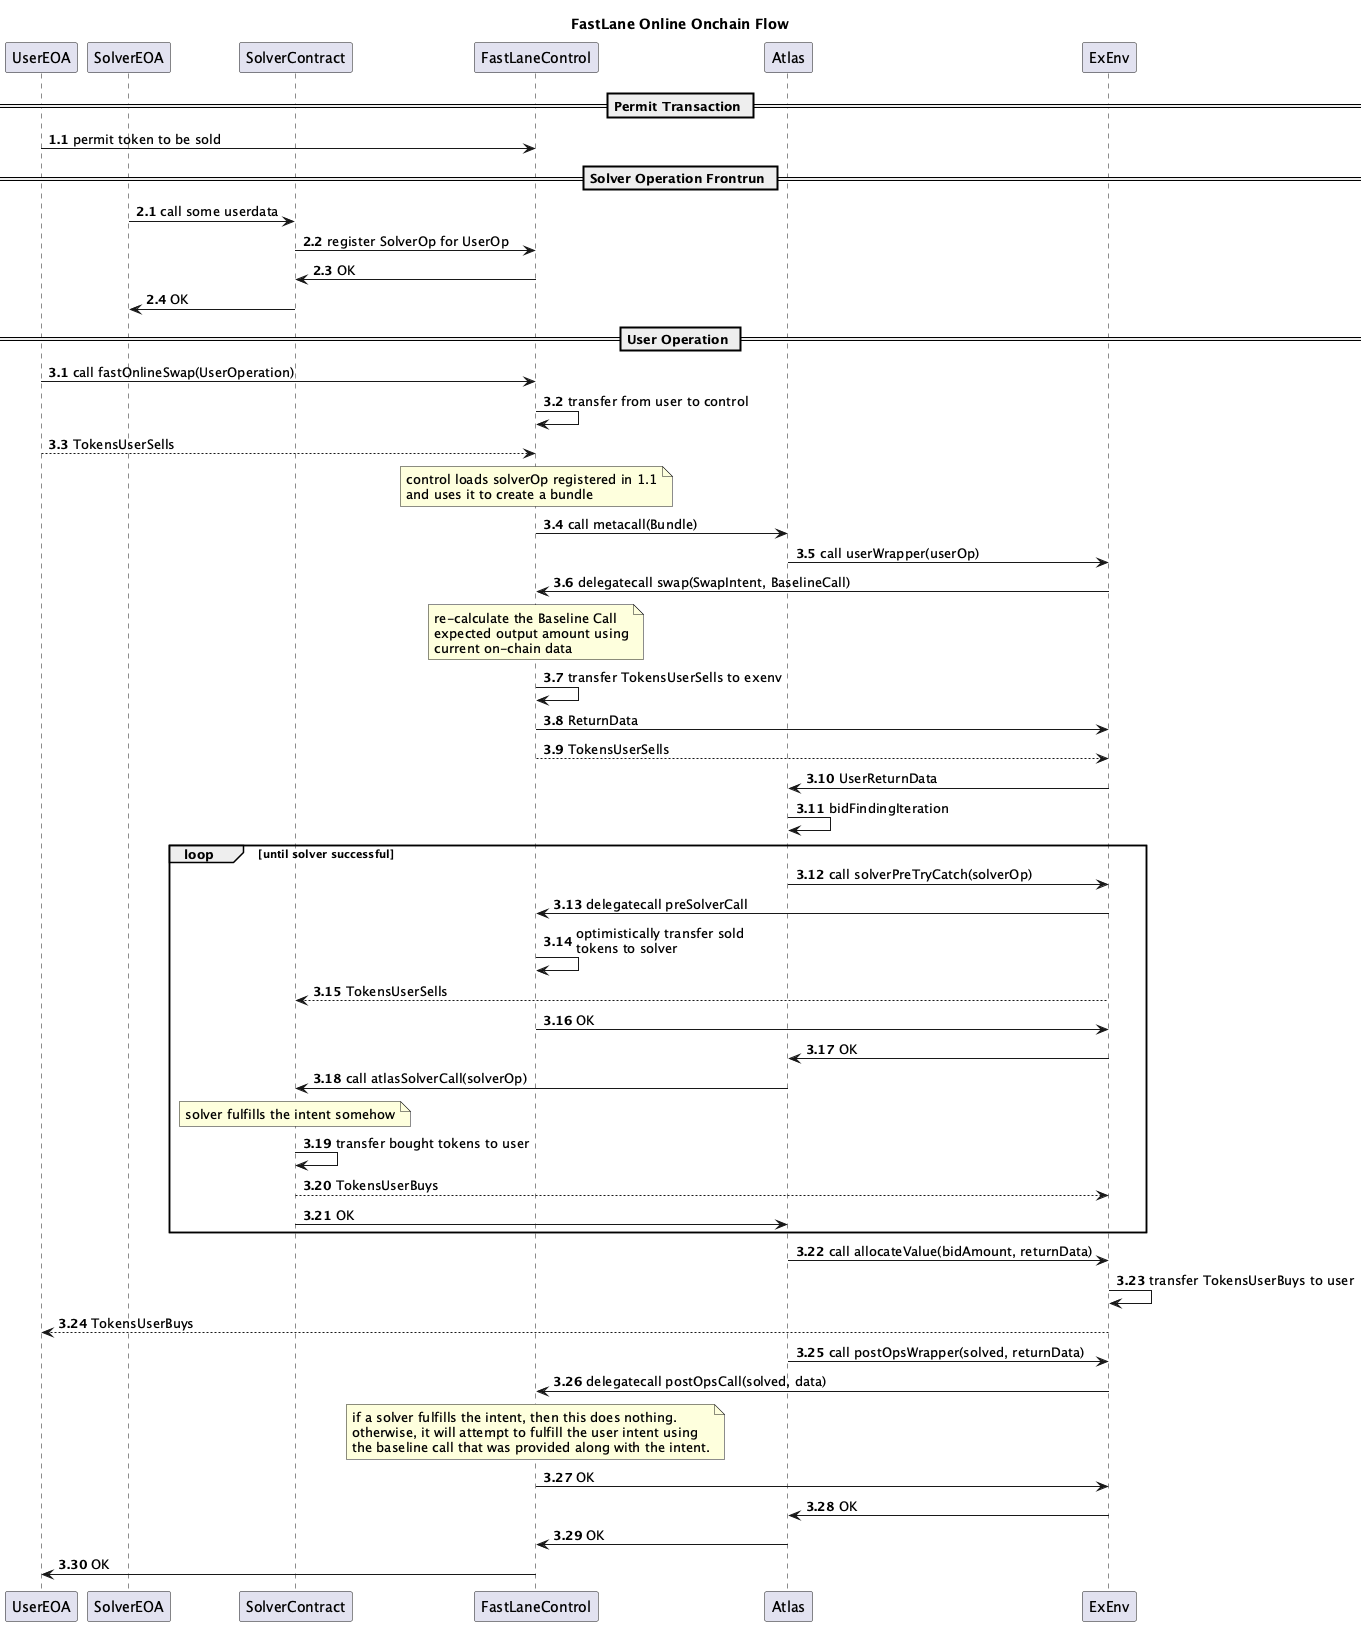

The diagram above was rendered by PlantUML. Its source (embedded in the PNG):
@startuml fastlane-online-onchain
title FastLane Online Onchain Flow

participant UserEOA
participant SolverEOA
participant SolverContract
participant FastLaneControl
participant Atlas
participant ExEnv

== Permit Transaction ==

autonumber 1.1
UserEOA -> FastLaneControl: permit token to be sold

== Solver Operation Frontrun ==

autonumber 2.1
SolverEOA -> SolverContract: call some userdata
SolverContract -> FastLaneControl: register SolverOp for UserOp
FastLaneControl -> SolverContract: OK
SolverContract -> SolverEOA: OK

== User Operation ==

autonumber 3.1
UserEOA -> FastLaneControl: call fastOnlineSwap(UserOperation)

FastLaneControl -> FastLaneControl: transfer from user to control
UserEOA --> FastLaneControl: TokensUserSells

note over FastLaneControl
  control loads solverOp registered in 1.1
  and uses it to create a bundle
end note

FastLaneControl -> Atlas: call metacall(Bundle)

Atlas -> ExEnv: call userWrapper(userOp)
ExEnv -> FastLaneControl: delegatecall swap(SwapIntent, BaselineCall)
note over FastLaneControl
  re-calculate the Baseline Call
  expected output amount using
  current on-chain data
end note

FastLaneControl -> FastLaneControl: transfer TokensUserSells to exenv
FastLaneControl -> ExEnv: ReturnData
FastLaneControl --> ExEnv: TokensUserSells

ExEnv -> Atlas: UserReturnData

Atlas -> Atlas: bidFindingIteration

loop until solver successful
Atlas -> ExEnv: call solverPreTryCatch(solverOp)
ExEnv -> FastLaneControl: delegatecall preSolverCall

FastLaneControl -> FastLaneControl: optimistically transfer sold\ntokens to solver
ExEnv --> SolverContract: TokensUserSells

FastLaneControl -> ExEnv: OK
ExEnv -> Atlas: OK

Atlas -> SolverContract: call atlasSolverCall(solverOp)

note over SolverContract
  solver fulfills the intent somehow
end note

SolverContract -> SolverContract: transfer bought tokens to user
SolverContract --> ExEnv: TokensUserBuys

SolverContract -> Atlas: OK

end

Atlas -> ExEnv: call allocateValue(bidAmount, returnData)

ExEnv -> ExEnv: transfer TokensUserBuys to user
ExEnv --> UserEOA: TokensUserBuys

Atlas -> ExEnv: call postOpsWrapper(solved, returnData)
ExEnv -> FastLaneControl: delegatecall postOpsCall(solved, data)

note over FastLaneControl
  if a solver fulfills the intent, then this does nothing.
  otherwise, it will attempt to fulfill the user intent using
  the baseline call that was provided along with the intent.
end note

FastLaneControl -> ExEnv: OK
ExEnv -> Atlas: OK
Atlas -> FastLaneControl: OK
FastLaneControl -> UserEOA: OK

@enduml